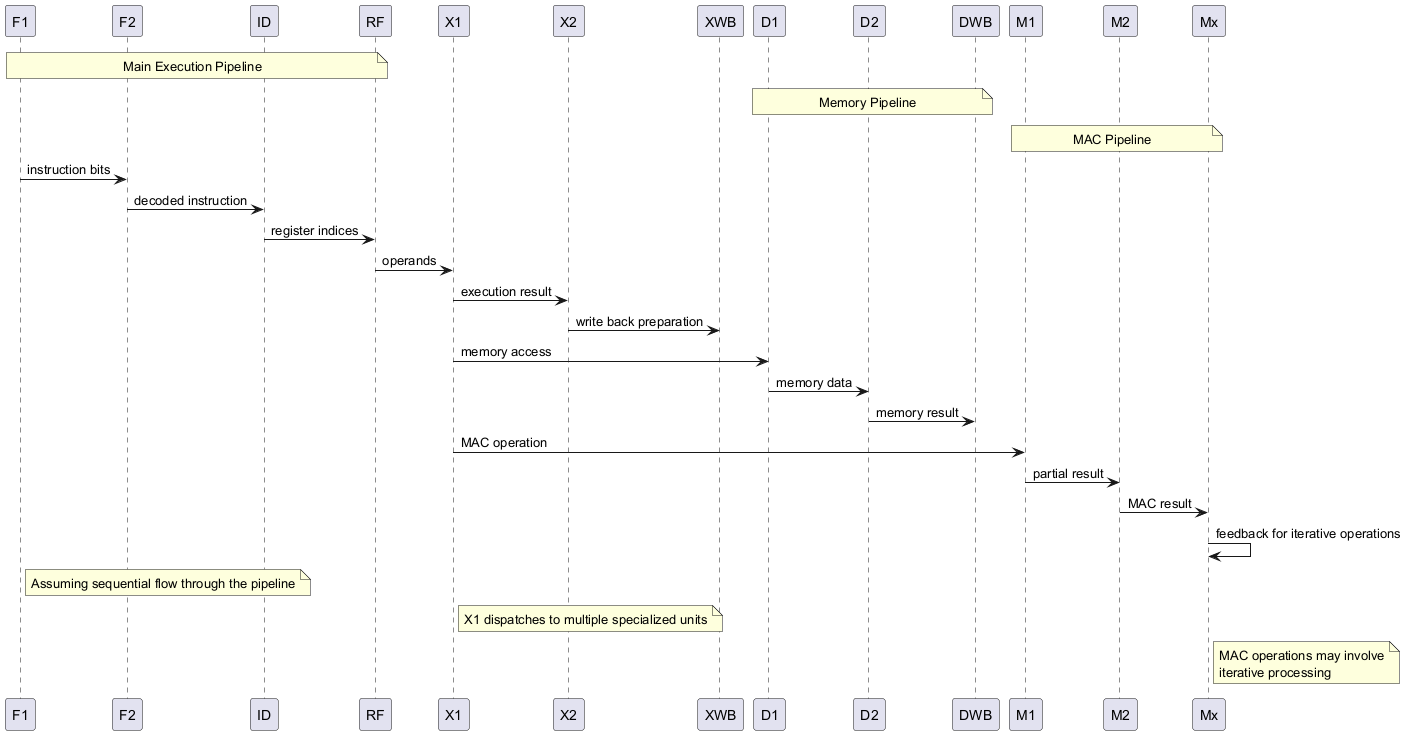

The diagram above was rendered by PlantUML. Its source (embedded in the PNG):
@startuml
participant "F1" as F1
participant "F2" as F2
participant "ID" as ID
participant "RF" as RF
participant "X1" as X1
participant "X2" as X2
participant "XWB" as XWB
participant "D1" as D1
participant "D2" as D2
participant "DWB" as DWB
participant "M1" as M1
participant "M2" as M2
participant "Mx" as Mx

note over F1, RF: Main Execution Pipeline
note over D1, DWB: Memory Pipeline
note over M1, Mx: MAC Pipeline

F1 -> F2: instruction bits
F2 -> ID: decoded instruction
ID -> RF: register indices
RF -> X1: operands
X1 -> X2: execution result
X2 -> XWB: write back preparation
X1 -> D1: memory access
D1 -> D2: memory data
D2 -> DWB: memory result
X1 -> M1: MAC operation
M1 -> M2: partial result
M2 -> Mx: MAC result
Mx -> Mx: feedback for iterative operations

note right of F1
  Assuming sequential flow through the pipeline
endnote

note right of X1
  X1 dispatches to multiple specialized units
endnote

note right of Mx
  MAC operations may involve
  iterative processing
endnote
@enduml